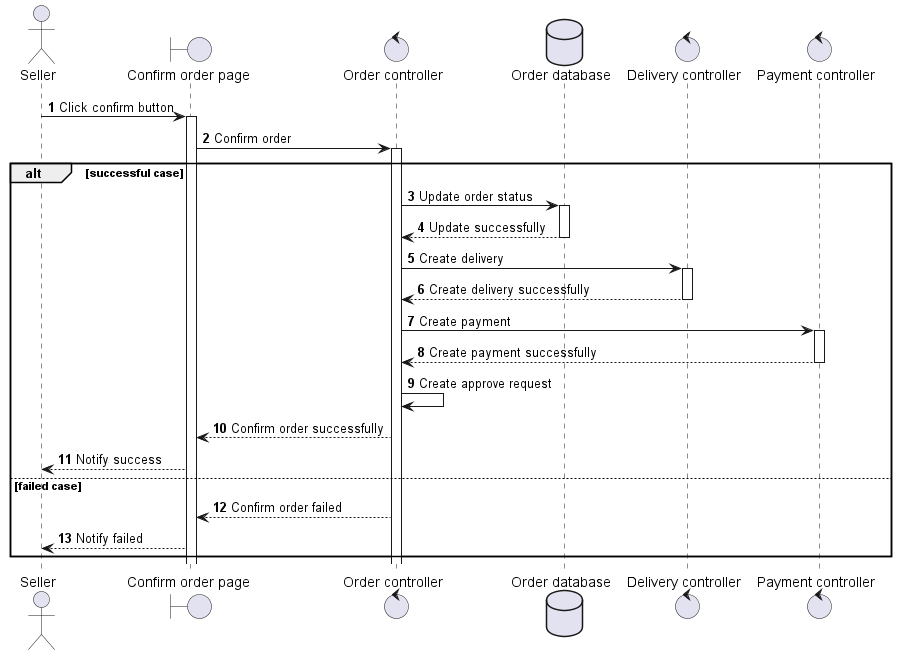

The diagram above was rendered by PlantUML. Its source (embedded in the PNG):
@startuml
autonumber
actor Seller
boundary "Confirm order page" as Page
control "Order controller" as OrderClr
database "Order database" as DB
control "Delivery controller" as DeliveryClr
control "Payment controller" as PaymentClr
Seller -> Page ++: Click confirm button
Page -> OrderClr ++: Confirm order
alt successful case
OrderClr -> DB ++: Update order status
DB --> OrderClr: Update successfully
DB--
OrderClr -> DeliveryClr ++: Create delivery
DeliveryClr --> OrderClr: Create delivery successfully
DeliveryClr--
OrderClr -> PaymentClr ++: Create payment
PaymentClr --> OrderClr: Create payment successfully
PaymentClr--
OrderClr -> OrderClr: Create approve request
OrderClr --> Page: Confirm order successfully
Page --> Seller: Notify success
else failed case
OrderClr --> Page: Confirm order failed
Page --> Seller: Notify failed
end
@enduml